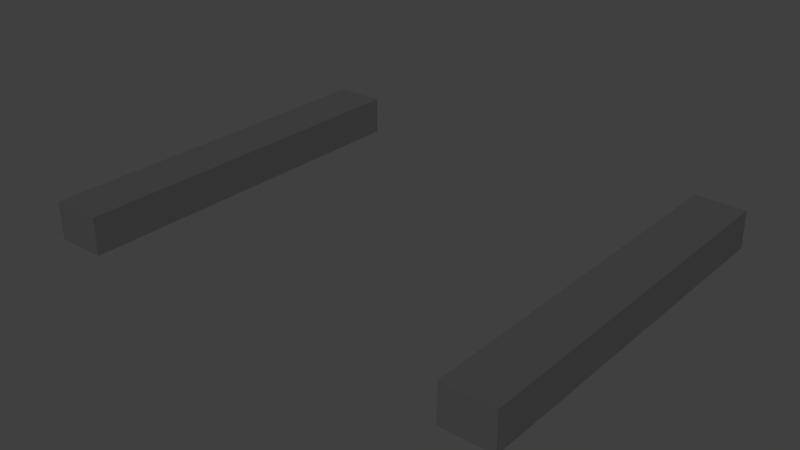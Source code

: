 # Source: track_straight_narrow_walled.blend  (saved by Blender 2.73.0; exported with 4.5.12 LTS)
import bpy
from mathutils import Matrix  # noqa: F401  (used for matrix-valued properties, if any)

bpy.ops.wm.read_factory_settings(use_empty=True)
scene = bpy.context.scene
scene.name = 'Scene'

# ---- collections
col_collection_1 = bpy.data.collections.new('Collection 1'); scene.collection.children.link(col_collection_1)

# ---- materials (node trees are filled in below, after node groups)
mat_tire_black = bpy.data.materials.new('tire_black')
mat_tire_black.alpha_threshold = 0.0
mat_tire_black.use_transparent_shadow = False
mat_tire_black.diffuse_color = (0.06681, 0.06681, 0.06681, 1.0)
mat_tire_black.roughness = 0.5
mat_tire_black.specular_intensity = 0.01579

# ---- material node trees

# ---- world
world_world = bpy.data.worlds.new('World'); scene.world = world_world
world_world.color = (0.05088, 0.05088, 0.05088)
world_world.use_sun_shadow = False
world_world.sun_shadow_jitter_overblur = 0.0
world_world.cycles.sampling_method = 'MANUAL'
world_world.cycles.sample_map_resolution = 256

# ---- meshes
me_plane_002 = bpy.data.meshes.new('Plane.002')
me_plane_002.from_pydata([(-501.8, 0.001022, -1.396e-06), (-568.6, 0.001146, -1.476e-06), (-501.8, 0.001022, 50.0), (-568.6, 0.001146, 50.0), (-501.8, 500.0, -1.396e-06), (-568.6, 500.0, -1.476e-06), (-501.8, 500.0, 50.0), (-568.6, 500.0, 50.0), (68.19, 0.001022, -1.396e-06), (1.379, 0.001146, -1.476e-06), (68.19, 0.001022, 50.0), (1.379, 0.001146, 50.0), (68.19, 500.0, -1.396e-06), (1.38, 500.0, -1.476e-06), (68.19, 500.0, 50.0), (1.38, 500.0, 50.0)], [], [(0, 2, 3, 1), (4, 5, 7, 6), (0, 4, 6, 2), (3, 7, 5, 1), (2, 6, 7, 3), (1, 5, 4, 0), (8, 10, 11, 9), (12, 13, 15, 14), (8, 12, 14, 10), (11, 15, 13, 9), (10, 14, 15, 11), (9, 13, 12, 8)])
me_plane_002.materials.append(mat_tire_black)
me_plane_002.use_remesh_preserve_volume = False
me_plane_002.use_remesh_preserve_attributes = False
me_plane_002.use_mirror_vertex_groups = False
me_plane_002.update()

# ---- objects
ob_plane_000 = bpy.data.objects.new('Plane.000', me_plane_002)

# ---- transforms, parenting, visibility, modifiers, constraints
ob_plane_000.location = (0.0, 0.0, 0.0)
ob_plane_000.lineart.crease_threshold = 0.0

# ---- collection membership
col_collection_1.objects.link(ob_plane_000)

# ---- scene / render settings (as saved in the file)
scene.frame_start = 1; scene.frame_end = 250; scene.frame_set(1)
scene.render.engine = 'BLENDER_EEVEE_NEXT'
scene.render.resolution_percentage = 50
scene.render.dither_intensity = 0.0
scene.cycles.use_denoising = False
scene.cycles.samples = 10
scene.cycles.sampling_pattern = 'TABULATED_SOBOL'
scene.cycles.light_sampling_threshold = 0.0
scene.cycles.use_adaptive_sampling = False
scene.cycles.use_light_tree = False
scene.cycles.blur_glossy = 0.0
scene.cycles.pixel_filter_type = 'GAUSSIAN'
scene.cycles.sample_clamp_indirect = 0.0
scene.view_settings.view_transform = 'Standard'
bpy.context.view_layer.update()

# ---- added for rendering (the .blend has no active camera and no usable light): camera, sun
cam_auto = bpy.data.cameras.new('AutoCamera')
cam_auto.lens = 50.0
cam_auto.sensor_width = 36.0
cam_auto.clip_end = 13171.8
ob_auto_camera = bpy.data.objects.new('AutoCamera', cam_auto)
scene.collection.objects.link(ob_auto_camera)
ob_auto_camera.location = (500.322, -650.641, 625.428)
ob_auto_camera.rotation_euler = (1.09748, -7.21219e-08, 0.694738)
scene.camera = ob_auto_camera
light_auto_sun = bpy.data.lights.new('AutoSun', 'SUN')
light_auto_sun.energy = 3.0
light_auto_sun.angle = 0.0523599
ob_auto_sun = bpy.data.objects.new('AutoSun', light_auto_sun)
scene.collection.objects.link(ob_auto_sun)
ob_auto_sun.rotation_euler = (0.872665, 0.174533, 0.523599)
bpy.context.view_layer.update()
